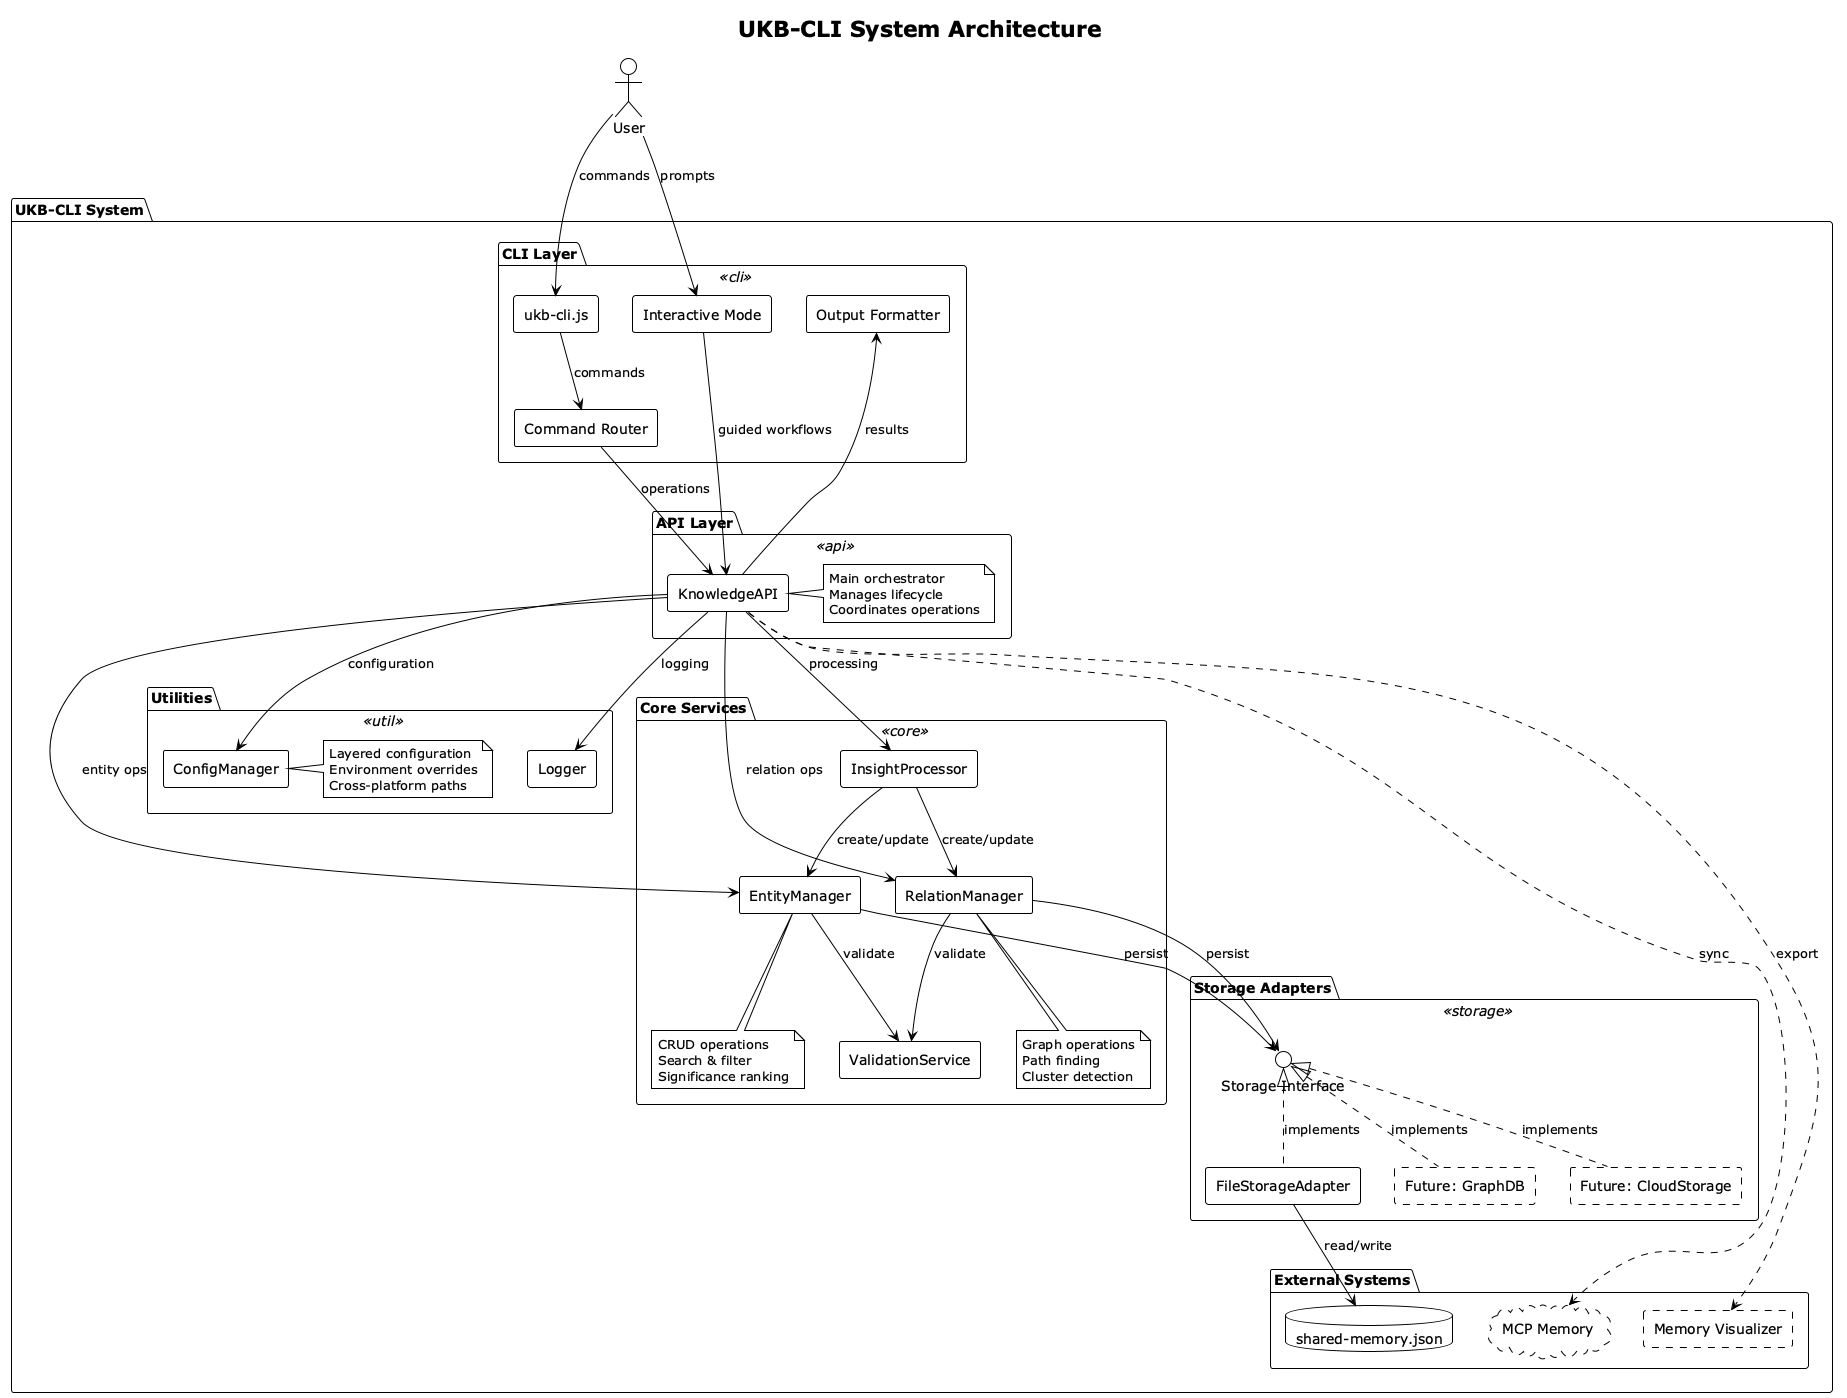

The diagram above was rendered by PlantUML. Its source (embedded in the PNG):
@startuml ukb-cli-architecture
!theme plain
title UKB-CLI System Architecture

skinparam componentStyle rectangle
skinparam component {
  BackgroundColor<<api>> LightBlue
  BackgroundColor<<core>> LightGreen
  BackgroundColor<<storage>> LightYellow
  BackgroundColor<<cli>> LightPink
  BackgroundColor<<util>> LightGray
}

package "UKB-CLI System" {
  
  package "CLI Layer" <<cli>> {
    [ukb-cli.js] as CLI
    [Command Router] as Router
    [Interactive Mode] as Interactive
    [Output Formatter] as Formatter
  }
  
  package "API Layer" <<api>> {
    [KnowledgeAPI] as API
    note right of API
      Main orchestrator
      Manages lifecycle
      Coordinates operations
    end note
  }
  
  package "Core Services" <<core>> {
    [EntityManager] as Entities
    [RelationManager] as Relations
    [InsightProcessor] as Insights
    [ValidationService] as Validation
    
    note bottom of Entities
      CRUD operations
      Search & filter
      Significance ranking
    end note
    
    note bottom of Relations
      Graph operations
      Path finding
      Cluster detection
    end note
  }
  
  package "Storage Adapters" <<storage>> {
    [FileStorageAdapter] as FileStorage
    [Future: GraphDB] as GraphDB #line.dashed
    [Future: CloudStorage] as CloudStorage #line.dashed
    
    interface "Storage Interface" as IStorage
  }
  
  package "Utilities" <<util>> {
    [ConfigManager] as Config
    [Logger] as Logger
    
    note right of Config
      Layered configuration
      Environment overrides
      Cross-platform paths
    end note
  }
  
  package "External Systems" {
    database "shared-memory.json" as JSONFile
    cloud "MCP Memory" as MCP #line.dashed
    component "Memory Visualizer" as Visualizer #line.dashed
  }
}

' Relationships
CLI --> Router : commands
Router --> API : operations
Interactive --> API : guided workflows
Formatter <-- API : results

API --> Entities : entity ops
API --> Relations : relation ops
API --> Insights : processing
API --> Config : configuration
API --> Logger : logging

Entities --> Validation : validate
Relations --> Validation : validate
Insights --> Entities : create/update
Insights --> Relations : create/update

Entities --> IStorage : persist
Relations --> IStorage : persist
IStorage <|.. FileStorage : implements
IStorage <|.. GraphDB : implements
IStorage <|.. CloudStorage : implements

FileStorage --> JSONFile : read/write
API ..> MCP : sync
API ..> Visualizer : export

' User interaction
actor User
User --> CLI : commands
User --> Interactive : prompts

@enduml